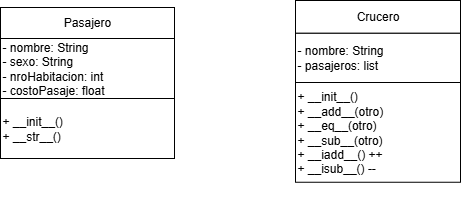

The diagram above was exported from draw.io. Its source (the exported page's mxGraphModel, read from the mxfile embedded in the PNG):
<mxGraphModel dx="1307" dy="713" grid="0" gridSize="10" guides="1" tooltips="1" connect="1" arrows="1" fold="1" page="0" pageScale="1" pageWidth="827" pageHeight="1169" math="0" shadow="0">
  <root>
    <mxCell id="0" />
    <mxCell id="1" parent="0" />
    <mxCell id="ijuanpmoZ-94RBVXrEs6-1" value="" style="group" vertex="1" connectable="0" parent="1">
      <mxGeometry x="187" y="99" width="460" height="196" as="geometry" />
    </mxCell>
    <mxCell id="2gmUUeCtQk19tz5_Bf_W-1" value="" style="group" parent="ijuanpmoZ-94RBVXrEs6-1" vertex="1" connectable="0">
      <mxGeometry y="7" width="174" height="151" as="geometry" />
    </mxCell>
    <mxCell id="2gmUUeCtQk19tz5_Bf_W-2" value="Pasajero" style="rounded=0;whiteSpace=wrap;html=1;" parent="2gmUUeCtQk19tz5_Bf_W-1" vertex="1">
      <mxGeometry width="174" height="31" as="geometry" />
    </mxCell>
    <mxCell id="2gmUUeCtQk19tz5_Bf_W-3" value="- nombre: String&lt;div&gt;- sexo: String&lt;/div&gt;&lt;div&gt;-&amp;nbsp;nroHabitacion: int&lt;/div&gt;&lt;div&gt;- costoPasaje: float&lt;/div&gt;" style="rounded=0;whiteSpace=wrap;html=1;align=left;" parent="2gmUUeCtQk19tz5_Bf_W-1" vertex="1">
      <mxGeometry y="31" width="174" height="60" as="geometry" />
    </mxCell>
    <mxCell id="2gmUUeCtQk19tz5_Bf_W-4" value="+ __init__()&amp;nbsp;&lt;div&gt;+ __str__()&amp;nbsp; &amp;nbsp;&lt;/div&gt;" style="rounded=0;whiteSpace=wrap;html=1;align=left;" parent="2gmUUeCtQk19tz5_Bf_W-1" vertex="1">
      <mxGeometry y="91" width="174" height="60" as="geometry" />
    </mxCell>
    <mxCell id="VmluyHHhcHF5p5ZdgSwT-2" value="" style="group" vertex="1" connectable="0" parent="ijuanpmoZ-94RBVXrEs6-1">
      <mxGeometry x="295" width="165" height="196" as="geometry" />
    </mxCell>
    <mxCell id="VmluyHHhcHF5p5ZdgSwT-3" value="Crucero" style="rounded=0;whiteSpace=wrap;html=1;" vertex="1" parent="VmluyHHhcHF5p5ZdgSwT-2">
      <mxGeometry width="165" height="32.78685307824381" as="geometry" />
    </mxCell>
    <mxCell id="VmluyHHhcHF5p5ZdgSwT-4" value="- nombre: String&lt;div&gt;- pasajeros: list&lt;/div&gt;" style="rounded=0;whiteSpace=wrap;html=1;align=left;" vertex="1" parent="VmluyHHhcHF5p5ZdgSwT-2">
      <mxGeometry y="32.79" width="165" height="49.21" as="geometry" />
    </mxCell>
    <mxCell id="VmluyHHhcHF5p5ZdgSwT-5" value="+ __init__()&lt;div&gt;+ __add__(otro)&amp;nbsp;&lt;/div&gt;&lt;div&gt;+ __eq__(otro)&lt;/div&gt;&lt;div&gt;+ __sub__(otro)&lt;/div&gt;&lt;div&gt;+ __iadd__() ++&lt;/div&gt;&lt;div&gt;+ __isub__() --&amp;nbsp;&lt;/div&gt;" style="rounded=0;whiteSpace=wrap;html=1;align=left;" vertex="1" parent="VmluyHHhcHF5p5ZdgSwT-2">
      <mxGeometry y="81.9974074074074" width="165" height="99.75259259259258" as="geometry" />
    </mxCell>
  </root>
</mxGraphModel>